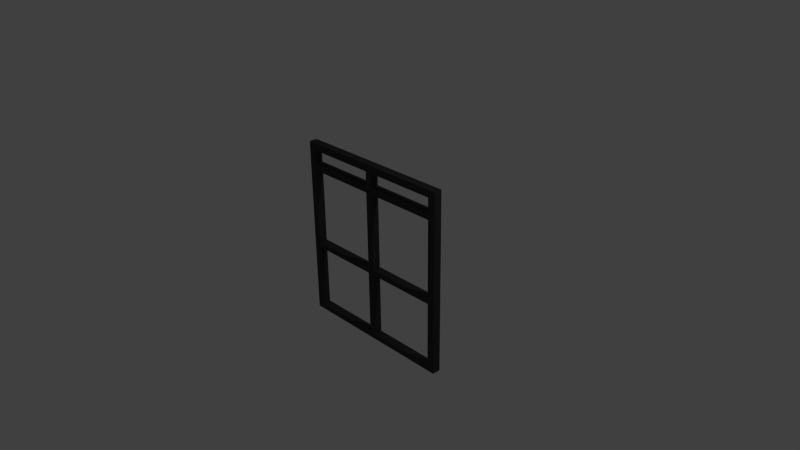 # Source: window_h20_2.blend  (saved by Blender 2.76.0; exported with 4.5.12 LTS)
import bpy
from mathutils import Matrix  # noqa: F401  (used for matrix-valued properties, if any)

bpy.ops.wm.read_factory_settings(use_empty=True)
scene = bpy.context.scene
scene.name = 'Scene'

# ---- collections
col_collection_1 = bpy.data.collections.new('Collection 1'); scene.collection.children.link(col_collection_1)

# ---- materials (node trees are filled in below, after node groups)
mat_floor_lino_grey_dark = bpy.data.materials.new('floor_lino_grey_dark')
mat_floor_lino_grey_dark.alpha_threshold = 0.0
mat_floor_lino_grey_dark.use_transparent_shadow = False
mat_floor_lino_grey_dark.diffuse_color = (0.04861, 0.04955, 0.04885, 1.0)
mat_floor_lino_grey_dark.roughness = 0.5
mat_floor_lino_grey_dark.specular_intensity = 0.09116
mat_floor_lino_grey_dark.line_color = (0.0, 0.0, 0.0, 1.0)

# ---- material node trees

# ---- world
world_world = bpy.data.worlds.new('World'); scene.world = world_world
world_world.color = (0.05088, 0.05088, 0.05088)
world_world.use_sun_shadow = False
world_world.sun_shadow_jitter_overblur = 0.0
world_world.cycles.sampling_method = 'MANUAL'
world_world.cycles.sample_map_resolution = 256

# ---- cameras
cam_camera = bpy.data.cameras.new('Camera')
cam_camera.clip_end = 100.0
cam_camera.lens = 35.0
cam_camera.sensor_width = 32.0
cam_camera.sensor_height = 18.0
cam_camera.ortho_scale = 7.314
cam_camera.dof.focus_distance = 0.0
cam_camera.dof.aperture_fstop = 128.0

# ---- lights
light_lamp = bpy.data.lights.new('Lamp', 'POINT')
light_lamp.transmission_factor = 0.0
light_lamp.cutoff_distance = 30.0
light_lamp.energy = 100.0
light_lamp.shadow_buffer_clip_start = 1.001
light_lamp.shadow_soft_size = 0.1
light_lamp.shadow_maximum_resolution = 0.006
light_lamp.use_absolute_resolution = True
light_lamp.cycles.use_multiple_importance_sampling = False

# ---- meshes
me_cube_043 = bpy.data.meshes.new('Cube.043')
me_cube_043.from_pydata([(1.039, -0.05593, -0.2715), (1.144, -0.05593, -0.2715), (1.144, 0.05593, -0.2715), (1.039, 0.05593, -0.2715), (1.039, -0.05593, -0.1917), (1.039, 0.05593, -0.1917), (1.144, 0.05593, -0.1917), (1.144, -0.05593, -0.1917), (1.039, -0.05593, 0.8702), (1.144, -0.05593, 0.8702), (1.144, 0.05593, 0.8702), (1.039, 0.05593, 0.8702), (1.039, -0.05593, 0.9646), (1.039, 0.05593, 0.9646), (1.144, 0.05593, 0.9646), (1.144, -0.05593, 0.9646), (1.144, -0.05593, 1.155), (1.039, -0.05593, 1.155), (1.144, 0.05593, 1.155), (1.039, 0.05593, 1.155), (1.039, 0.05593, 1.255), (1.039, -0.05593, 1.255), (1.144, 0.05593, 1.255), (1.144, -0.05593, 1.255), (0.04936, 0.05593, 1.155), (0.04936, 0.05593, 1.255), (0.04936, -0.05593, 1.255), (0.04936, -0.05593, 1.155), (0.04936, 0.05593, 0.8702), (0.04936, 0.05593, 0.9647), (0.04936, -0.05593, 0.9647), (0.04936, -0.05593, 0.8702), (0.04936, 0.05593, -0.2715), (0.04936, 0.05593, -0.1917), (0.04936, -0.05593, -0.1917), (0.04936, -0.05593, -0.2715), (-0.04545, 0.05593, -0.2715), (-0.04545, -0.05593, -0.2715), (-0.04545, -0.05593, -0.1917), (-0.04545, 0.05593, -0.1917), (-0.04545, 0.05593, 0.8702), (-0.04545, -0.05593, 0.8702), (-0.04545, -0.05593, 0.9647), (-0.04545, 0.05593, 0.9647), (-0.04545, 0.05593, 1.155), (-0.04545, -0.05593, 1.155), (-0.04545, -0.05593, 1.255), (-0.04545, 0.05593, 1.255), (-1.039, -0.05593, 1.255), (-1.039, 0.05593, 1.255), (-1.144, -0.05593, 1.255), (-1.144, 0.05593, 1.255), (-1.144, 0.05593, 1.155), (-1.039, 0.05593, 1.155), (-1.144, -0.05593, 1.155), (-1.039, -0.05593, 1.155), (-1.039, -0.05593, 0.9646), (-1.039, 0.05593, 0.9646), (-1.144, 0.05593, 0.9646), (-1.144, -0.05593, 0.9646), (-1.144, 0.05593, 0.8702), (-1.039, 0.05593, 0.8702), (-1.039, -0.05593, 0.8702), (-1.144, -0.05593, 0.8702), (-1.039, -0.05593, -0.1917), (-1.039, 0.05593, -0.1917), (-1.144, 0.05593, -0.1917), (-1.144, -0.05593, -0.1917), (-1.144, 0.05593, -0.2715), (-1.039, 0.05593, -0.2715), (-1.039, -0.05593, -0.2715), (-1.144, -0.05593, -0.2715), (-1.039, -0.05593, -1.173), (-1.144, -0.05593, -1.173), (-1.039, 0.05593, -1.173), (-1.144, 0.05593, -1.173), (0.04936, 0.05593, -1.173), (-0.04545, 0.05593, -1.173), (-0.04545, -0.05593, -1.173), (0.04936, -0.05593, -1.173), (1.039, -0.05593, -1.173), (1.039, 0.05593, -1.173), (1.144, 0.05593, -1.173), (1.144, -0.05593, -1.173), (1.039, -0.05593, -1.255), (1.144, -0.05593, -1.255), (1.144, 0.05593, -1.255), (1.039, 0.05593, -1.255), (0.04936, 0.05593, -1.255), (0.04936, -0.05593, -1.255), (-0.04545, -0.05593, -1.255), (-0.04545, 0.05593, -1.255), (-1.144, -0.05593, -1.255), (-1.144, 0.05593, -1.255), (-1.039, 0.05593, -1.255), (-1.039, -0.05593, -1.255)], [], [(2, 3, 5, 6), (1, 2, 6, 7), (0, 1, 7, 4), (4, 7, 9, 8), (7, 6, 10, 9), (6, 5, 11, 10), (5, 4, 8, 11), (10, 11, 13, 14), (9, 10, 14, 15), (8, 9, 15, 12), (12, 15, 16, 17), (15, 14, 18, 16), (14, 13, 19, 18), (13, 12, 17, 19), (18, 19, 20, 22), (16, 18, 22, 23), (17, 16, 23, 21), (21, 23, 22, 20), (20, 19, 24, 25), (21, 20, 25, 26), (17, 21, 26, 27), (19, 17, 27, 24), (13, 11, 28, 29), (12, 13, 29, 30), (8, 12, 30, 31), (11, 8, 31, 28), (5, 3, 32, 33), (4, 5, 33, 34), (0, 4, 34, 35), (3, 0, 35, 32), (35, 34, 38, 37), (33, 32, 36, 39), (31, 30, 42, 41), (29, 28, 40, 43), (27, 26, 46, 45), (26, 25, 47, 46), (25, 24, 44, 47), (44, 24, 29, 43), (45, 44, 43, 42), (27, 45, 42, 30), (24, 27, 30, 29), (40, 28, 33, 39), (41, 40, 39, 38), (31, 41, 38, 34), (28, 31, 34, 33), (50, 48, 49, 51), (54, 55, 48, 50), (53, 52, 51, 49), (58, 59, 54, 52), (57, 58, 52, 53), (56, 57, 53, 55), (59, 56, 55, 54), (63, 62, 56, 59), (61, 60, 58, 57), (66, 67, 63, 60), (65, 66, 60, 61), (64, 65, 61, 62), (67, 64, 62, 63), (71, 70, 64, 67), (69, 68, 66, 65), (47, 44, 53, 49), (46, 47, 49, 48), (45, 46, 48, 55), (44, 45, 55, 53), (43, 40, 61, 57), (42, 43, 57, 56), (41, 42, 56, 62), (40, 41, 62, 61), (51, 52, 54, 50), (58, 60, 63, 59), (66, 68, 71, 67), (39, 36, 69, 65), (38, 39, 65, 64), (37, 38, 64, 70), (36, 37, 70, 69), (70, 71, 73, 72), (69, 70, 72, 74), (68, 69, 74, 75), (71, 68, 75, 73), (36, 32, 76, 77), (37, 36, 77, 78), (35, 37, 78, 79), (32, 35, 79, 76), (0, 3, 81, 80), (3, 2, 82, 81), (2, 1, 83, 82), (1, 0, 80, 83), (83, 80, 84, 85), (82, 83, 85, 86), (81, 82, 86, 87), (79, 78, 90, 89), (77, 76, 88, 91), (73, 75, 93, 92), (75, 74, 94, 93), (72, 73, 92, 95), (88, 89, 90, 91), (93, 94, 95, 92), (84, 87, 86, 85), (87, 84, 89, 88), (81, 87, 88, 76), (84, 80, 79, 89), (80, 81, 76, 79), (91, 90, 95, 94), (77, 91, 94, 74), (90, 78, 72, 95), (78, 77, 74, 72)])
me_cube_043.materials.append(mat_floor_lino_grey_dark)
me_cube_043.use_remesh_preserve_volume = False
me_cube_043.use_remesh_preserve_attributes = False
me_cube_043.use_mirror_vertex_groups = False
me_cube_043.update()

# ---- objects
ob_lamp = bpy.data.objects.new('Lamp', light_lamp)
ob_camera = bpy.data.objects.new('Camera', cam_camera)
ob_window_h20_2 = bpy.data.objects.new('window_h20_2', me_cube_043)

# ---- transforms, parenting, visibility, modifiers, constraints
ob_lamp.location = (4.076, 1.005, 5.904)
ob_lamp.rotation_euler = (0.6503, 0.05522, 1.866)
ob_lamp.lock_rotations_4d = False
ob_lamp.empty_display_type = 'ARROWS'
ob_lamp.color = (0.0, 0.0, 0.0, 0.0)
ob_lamp.lineart.crease_threshold = 0.0
ob_camera.location = (7.481, -6.508, 5.344)
ob_camera.rotation_euler = (1.109, 0.01082, 0.8149)
ob_camera.lock_rotations_4d = False
ob_camera.empty_display_type = 'ARROWS'
ob_camera.color = (0.0, 0.0, 0.0, 0.0)
ob_camera.display_type = 'WIRE'
ob_camera.lineart.crease_threshold = 0.0
ob_window_h20_2.location = (0.0, 0.0, 0.0)
ob_window_h20_2.lineart.crease_threshold = 0.0

# ---- collection membership
col_collection_1.objects.link(ob_lamp)
col_collection_1.objects.link(ob_camera)
col_collection_1.objects.link(ob_window_h20_2)

# ---- scene / render settings (as saved in the file)
scene.camera = ob_camera
scene.frame_start = 1; scene.frame_end = 250; scene.frame_set(1)
scene.render.engine = 'BLENDER_EEVEE_NEXT'
scene.render.resolution_percentage = 50
scene.render.dither_intensity = 0.0
scene.cycles.use_denoising = False
scene.cycles.samples = 10
scene.cycles.sampling_pattern = 'TABULATED_SOBOL'
scene.cycles.light_sampling_threshold = 0.0
scene.cycles.use_adaptive_sampling = False
scene.cycles.use_light_tree = False
scene.cycles.blur_glossy = 0.0
scene.cycles.pixel_filter_type = 'GAUSSIAN'
scene.cycles.sample_clamp_indirect = 0.0
scene.view_settings.view_transform = 'Standard'
bpy.context.view_layer.update()
